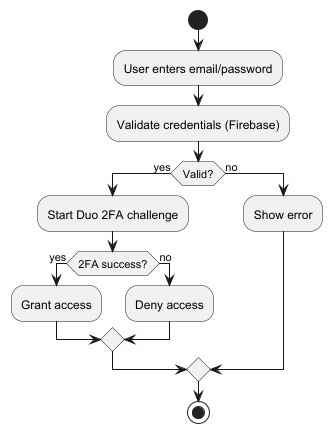

The diagram above was rendered by PlantUML. Its source (embedded in the PNG):
@startuml
start
:User enters email/password;
:Validate credentials (Firebase);
if (Valid?) then (yes)
  :Start Duo 2FA challenge;
  if (2FA success?) then (yes)
    :Grant access;
  else (no)
    :Deny access;
  endif
else (no)
  :Show error;
endif
stop
@enduml